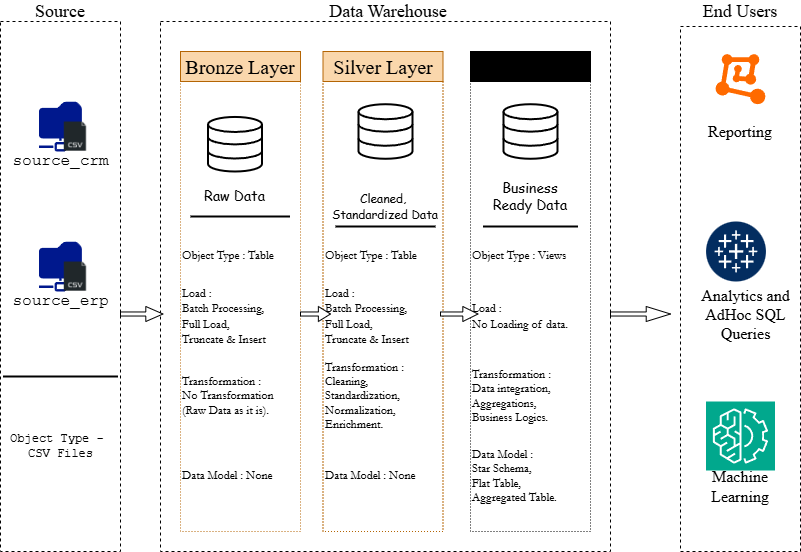

The diagram above was exported from draw.io. Its source (the exported page's mxGraphModel, read from the mxfile embedded in the PNG):
<mxGraphModel dx="1480" dy="799" grid="0" gridSize="10" guides="0" tooltips="1" connect="0" arrows="0" fold="1" page="1" pageScale="1" pageWidth="850" pageHeight="1100" background="#FFFFFF" math="0" shadow="0">
  <root>
    <mxCell id="0" />
    <mxCell id="1" parent="0" />
    <mxCell id="4_b5YBQIi9V8Ug_B6AE5-1" value="Source" style="rounded=0;whiteSpace=wrap;html=1;fontFamily=Times New Roman;fontSize=18;strokeColor=none;fillColor=none;movable=0;resizable=0;rotatable=0;deletable=0;editable=0;locked=1;connectable=0;" vertex="1" parent="1">
      <mxGeometry x="30" y="50" width="120" height="20" as="geometry" />
    </mxCell>
    <mxCell id="4_b5YBQIi9V8Ug_B6AE5-2" value="" style="rounded=0;whiteSpace=wrap;html=1;fillColor=none;dashed=1;strokeColor=light-dark(#000000,#EA6B66);movable=0;resizable=0;rotatable=0;deletable=0;editable=0;locked=1;connectable=0;" vertex="1" parent="1">
      <mxGeometry x="30" y="70" width="120" height="530" as="geometry" />
    </mxCell>
    <mxCell id="4_b5YBQIi9V8Ug_B6AE5-3" value="Data Warehouse" style="rounded=0;whiteSpace=wrap;html=1;fontFamily=Times New Roman;fontSize=18;strokeColor=none;fillColor=none;movable=0;resizable=0;rotatable=0;deletable=0;editable=0;locked=1;connectable=0;" vertex="1" parent="1">
      <mxGeometry x="357.5" y="50" width="120" height="20" as="geometry" />
    </mxCell>
    <mxCell id="4_b5YBQIi9V8Ug_B6AE5-4" value="" style="rounded=0;whiteSpace=wrap;html=1;fillColor=none;dashed=1;movable=0;resizable=0;rotatable=0;deletable=0;editable=0;locked=1;connectable=0;" vertex="1" parent="1">
      <mxGeometry x="190" y="70" width="450" height="530" as="geometry" />
    </mxCell>
    <mxCell id="4_b5YBQIi9V8Ug_B6AE5-5" value="End Users" style="rounded=0;whiteSpace=wrap;html=1;fontFamily=Times New Roman;fontSize=18;strokeColor=none;fillColor=none;movable=0;resizable=0;rotatable=0;deletable=0;editable=0;locked=1;connectable=0;" vertex="1" parent="1">
      <mxGeometry x="710" y="50" width="120" height="20" as="geometry" />
    </mxCell>
    <mxCell id="4_b5YBQIi9V8Ug_B6AE5-6" value="" style="rounded=0;whiteSpace=wrap;html=1;fillColor=none;dashed=1;strokeColor=light-dark(#000000,#00FFFF);movable=0;resizable=0;rotatable=0;deletable=0;editable=0;locked=1;connectable=0;" vertex="1" parent="1">
      <mxGeometry x="710" y="75" width="120" height="525" as="geometry" />
    </mxCell>
    <mxCell id="4_b5YBQIi9V8Ug_B6AE5-9" value="Bronze Layer" style="rounded=0;whiteSpace=wrap;html=1;fillColor=#fad7ac;fontFamily=Times New Roman;fontSize=20;strokeColor=#b46504;movable=0;resizable=0;rotatable=0;deletable=0;editable=0;locked=1;connectable=0;" vertex="1" parent="1">
      <mxGeometry x="210" y="100" width="120" height="30" as="geometry" />
    </mxCell>
    <mxCell id="4_b5YBQIi9V8Ug_B6AE5-10" value="" style="rounded=0;whiteSpace=wrap;html=1;fillColor=none;dashed=1;dashPattern=1 2;strokeColor=#b46504;movable=0;resizable=0;rotatable=0;deletable=0;editable=0;locked=1;connectable=0;" vertex="1" parent="1">
      <mxGeometry x="210" y="130" width="120" height="450" as="geometry" />
    </mxCell>
    <mxCell id="4_b5YBQIi9V8Ug_B6AE5-12" value="Silver Layer" style="rounded=0;whiteSpace=wrap;html=1;fillColor=light-dark(#FAD7AC,#66706F);fontFamily=Times New Roman;fontSize=20;strokeColor=light-dark(#B46504,#66706F);movable=0;resizable=0;rotatable=0;deletable=0;editable=0;locked=1;connectable=0;" vertex="1" parent="1">
      <mxGeometry x="352.5" y="100" width="120" height="30" as="geometry" />
    </mxCell>
    <mxCell id="4_b5YBQIi9V8Ug_B6AE5-13" value="" style="rounded=0;whiteSpace=wrap;html=1;fillColor=none;dashed=1;dashPattern=1 2;strokeColor=light-dark(#B46504,#66706F);movable=0;resizable=0;rotatable=0;deletable=0;editable=0;locked=1;connectable=0;" vertex="1" parent="1">
      <mxGeometry x="352.5" y="130" width="120" height="450" as="geometry" />
    </mxCell>
    <mxCell id="4_b5YBQIi9V8Ug_B6AE5-14" value="Gold&lt;span style=&quot;background-color: transparent; color: light-dark(rgb(0, 0, 0), rgb(255, 255, 255));&quot;&gt;&amp;nbsp;Layer&lt;/span&gt;" style="rounded=0;whiteSpace=wrap;html=1;fillColor=light-dark(#000000,#929200);fontFamily=Times New Roman;fontSize=20;gradientColor=none;strokeColor=light-dark(#000000,#FFFF00);fillStyle=auto;movable=0;resizable=0;rotatable=0;deletable=0;editable=0;locked=1;connectable=0;" vertex="1" parent="1">
      <mxGeometry x="500" y="100" width="120" height="30" as="geometry" />
    </mxCell>
    <mxCell id="4_b5YBQIi9V8Ug_B6AE5-15" value="" style="rounded=0;whiteSpace=wrap;html=1;fillColor=none;dashed=1;dashPattern=1 2;strokeColor=light-dark(#000000,#FFFF00);movable=0;resizable=0;rotatable=0;deletable=0;editable=0;locked=1;connectable=0;" vertex="1" parent="1">
      <mxGeometry x="500" y="130" width="120" height="450" as="geometry" />
    </mxCell>
    <mxCell id="4_b5YBQIi9V8Ug_B6AE5-17" value="" style="sketch=0;aspect=fixed;pointerEvents=1;shadow=0;dashed=0;html=1;strokeColor=none;labelPosition=center;verticalLabelPosition=bottom;verticalAlign=top;align=center;fillColor=#00188D;shape=mxgraph.mscae.enterprise.shared_folder;movable=0;resizable=0;rotatable=0;deletable=0;editable=0;locked=1;connectable=0;" vertex="1" parent="1">
      <mxGeometry x="68.5" y="150" width="43" height="50" as="geometry" />
    </mxCell>
    <mxCell id="4_b5YBQIi9V8Ug_B6AE5-18" value="" style="shape=image;html=1;verticalAlign=top;verticalLabelPosition=bottom;labelBackgroundColor=#ffffff;imageAspect=0;aspect=fixed;image=https://cdn2.iconfinder.com/data/icons/simple-files/128/CSV.png;movable=0;resizable=0;rotatable=0;deletable=0;editable=0;locked=1;connectable=0;" vertex="1" parent="1">
      <mxGeometry x="90" y="170" width="30" height="30" as="geometry" />
    </mxCell>
    <mxCell id="4_b5YBQIi9V8Ug_B6AE5-21" value="source_crm" style="rounded=0;whiteSpace=wrap;html=1;fillColor=none;gradientColor=none;strokeColor=none;fontSize=16;fontFamily=Courier New;movable=0;resizable=0;rotatable=0;deletable=0;editable=0;locked=1;connectable=0;" vertex="1" parent="1">
      <mxGeometry x="52.5" y="200" width="75" height="20" as="geometry" />
    </mxCell>
    <mxCell id="4_b5YBQIi9V8Ug_B6AE5-25" value="" style="sketch=0;aspect=fixed;pointerEvents=1;shadow=0;dashed=0;html=1;strokeColor=none;labelPosition=center;verticalLabelPosition=bottom;verticalAlign=top;align=center;fillColor=#00188D;shape=mxgraph.mscae.enterprise.shared_folder;movable=0;resizable=0;rotatable=0;deletable=0;editable=0;locked=1;connectable=0;" vertex="1" parent="1">
      <mxGeometry x="68.5" y="290" width="43" height="50" as="geometry" />
    </mxCell>
    <mxCell id="4_b5YBQIi9V8Ug_B6AE5-26" value="" style="shape=image;html=1;verticalAlign=top;verticalLabelPosition=bottom;labelBackgroundColor=#ffffff;imageAspect=0;aspect=fixed;image=https://cdn2.iconfinder.com/data/icons/simple-files/128/CSV.png;movable=0;resizable=0;rotatable=0;deletable=0;editable=0;locked=1;connectable=0;" vertex="1" parent="1">
      <mxGeometry x="90" y="310" width="30" height="30" as="geometry" />
    </mxCell>
    <mxCell id="4_b5YBQIi9V8Ug_B6AE5-27" value="source_erp" style="rounded=0;whiteSpace=wrap;html=1;fillColor=none;gradientColor=none;strokeColor=none;fontSize=16;fontFamily=Courier New;movable=0;resizable=0;rotatable=0;deletable=0;editable=0;locked=1;connectable=0;" vertex="1" parent="1">
      <mxGeometry x="52.5" y="340" width="75" height="20" as="geometry" />
    </mxCell>
    <mxCell id="4_b5YBQIi9V8Ug_B6AE5-30" value="Object Type -&amp;nbsp;&lt;div&gt;CSV Files&lt;/div&gt;" style="text;html=1;align=center;verticalAlign=middle;rounded=0;fontSize=12;fontFamily=Courier New;movable=0;resizable=0;rotatable=0;deletable=0;editable=0;locked=1;connectable=0;" vertex="1" parent="1">
      <mxGeometry x="40" y="480" width="100" height="30" as="geometry" />
    </mxCell>
    <mxCell id="4_b5YBQIi9V8Ug_B6AE5-33" value="&lt;font style=&quot;font-size: 14px;&quot; face=&quot;Comic Sans MS&quot;&gt;Raw Data&lt;/font&gt;" style="text;html=1;align=center;verticalAlign=middle;whiteSpace=wrap;rounded=0;movable=0;resizable=0;rotatable=0;deletable=0;editable=0;locked=1;connectable=0;" vertex="1" parent="1">
      <mxGeometry x="232" y="230" width="65" height="30" as="geometry" />
    </mxCell>
    <mxCell id="4_b5YBQIi9V8Ug_B6AE5-38" value="" style="endArrow=none;html=1;rounded=0;movable=0;resizable=0;rotatable=0;deletable=0;editable=0;locked=1;connectable=0;" edge="1" parent="1" source="4_b5YBQIi9V8Ug_B6AE5-10">
      <mxGeometry width="50" height="50" relative="1" as="geometry">
        <mxPoint x="280" y="290" as="sourcePoint" />
        <mxPoint x="210" y="280" as="targetPoint" />
        <Array as="points" />
      </mxGeometry>
    </mxCell>
    <mxCell id="4_b5YBQIi9V8Ug_B6AE5-43" value="&lt;font&gt;&lt;font style=&quot;&quot; face=&quot;Comic Sans MS&quot;&gt;Cleaned,&amp;nbsp; Standardiz&lt;/font&gt;&lt;span style=&quot;font-family: &amp;quot;Comic Sans MS&amp;quot;; background-color: transparent; color: light-dark(rgb(0, 0, 0), rgb(255, 255, 255));&quot;&gt;ed Data&lt;/span&gt;&lt;/font&gt;" style="text;html=1;align=center;verticalAlign=middle;whiteSpace=wrap;rounded=0;movable=0;resizable=0;rotatable=0;deletable=0;editable=0;locked=1;connectable=0;" vertex="1" parent="1">
      <mxGeometry x="360" y="240" width="110" height="30" as="geometry" />
    </mxCell>
    <mxCell id="4_b5YBQIi9V8Ug_B6AE5-44" value="" style="endArrow=none;html=1;rounded=0;movable=0;resizable=0;rotatable=0;deletable=0;editable=0;locked=1;connectable=0;" edge="1" parent="1">
      <mxGeometry width="50" height="50" relative="1" as="geometry">
        <mxPoint x="357.5" y="280" as="sourcePoint" />
        <mxPoint x="357.5" y="280" as="targetPoint" />
        <Array as="points" />
      </mxGeometry>
    </mxCell>
    <mxCell id="4_b5YBQIi9V8Ug_B6AE5-46" value="&lt;font style=&quot;font-size: 14px;&quot; face=&quot;Comic Sans MS&quot;&gt;Business Ready Data&lt;/font&gt;" style="text;html=1;align=center;verticalAlign=middle;whiteSpace=wrap;rounded=0;movable=0;resizable=0;rotatable=0;deletable=0;editable=0;locked=1;connectable=0;" vertex="1" parent="1">
      <mxGeometry x="510" y="230" width="100" height="30" as="geometry" />
    </mxCell>
    <mxCell id="4_b5YBQIi9V8Ug_B6AE5-47" value="" style="endArrow=none;html=1;rounded=0;movable=0;resizable=0;rotatable=0;deletable=0;editable=0;locked=1;connectable=0;" edge="1" parent="1">
      <mxGeometry width="50" height="50" relative="1" as="geometry">
        <mxPoint x="500" y="280" as="sourcePoint" />
        <mxPoint x="500" y="280" as="targetPoint" />
        <Array as="points" />
      </mxGeometry>
    </mxCell>
    <mxCell id="4_b5YBQIi9V8Ug_B6AE5-49" value="" style="html=1;verticalLabelPosition=bottom;align=center;labelBackgroundColor=#ffffff;verticalAlign=top;strokeWidth=2;strokeColor=light-dark(#000000,#FFFFFF);shadow=0;dashed=0;shape=mxgraph.ios7.icons.data;movable=0;resizable=0;rotatable=0;deletable=0;editable=0;locked=1;connectable=0;" vertex="1" parent="1">
      <mxGeometry x="388" y="152.72" width="54" height="54.55" as="geometry" />
    </mxCell>
    <mxCell id="4_b5YBQIi9V8Ug_B6AE5-50" value="" style="html=1;verticalLabelPosition=bottom;align=center;labelBackgroundColor=#ffffff;verticalAlign=top;strokeWidth=2;strokeColor=light-dark(#000000,#FFFF00);shadow=0;dashed=0;shape=mxgraph.ios7.icons.data;movable=0;resizable=0;rotatable=0;deletable=0;editable=0;locked=1;connectable=0;" vertex="1" parent="1">
      <mxGeometry x="533" y="152.72" width="54" height="54.55" as="geometry" />
    </mxCell>
    <mxCell id="4_b5YBQIi9V8Ug_B6AE5-54" value="" style="html=1;verticalLabelPosition=bottom;align=center;labelBackgroundColor=#ffffff;verticalAlign=top;strokeWidth=2;strokeColor=light-dark(#000000,#929200);shadow=0;dashed=0;shape=mxgraph.ios7.icons.data;movable=0;resizable=0;rotatable=0;deletable=0;editable=0;locked=1;connectable=0;" vertex="1" parent="1">
      <mxGeometry x="237.5" y="165.45" width="54" height="54.55" as="geometry" />
    </mxCell>
    <mxCell id="mChXT92tF6vn_zUBGeAp-5" value="" style="line;strokeWidth=2;html=1;movable=0;resizable=0;rotatable=0;deletable=0;editable=0;locked=1;connectable=0;" vertex="1" parent="1">
      <mxGeometry x="220" y="260" width="99.5" height="10" as="geometry" />
    </mxCell>
    <mxCell id="mChXT92tF6vn_zUBGeAp-6" value="" style="line;strokeWidth=2;html=1;movable=0;resizable=0;rotatable=0;deletable=0;editable=0;locked=1;connectable=0;" vertex="1" parent="1">
      <mxGeometry x="365" y="270" width="100" height="10" as="geometry" />
    </mxCell>
    <mxCell id="mChXT92tF6vn_zUBGeAp-7" value="" style="line;strokeWidth=2;html=1;movable=0;resizable=0;rotatable=0;deletable=0;editable=0;locked=1;connectable=0;" vertex="1" parent="1">
      <mxGeometry x="512.5" y="270" width="95" height="10" as="geometry" />
    </mxCell>
    <mxCell id="mChXT92tF6vn_zUBGeAp-9" value="" style="line;strokeWidth=2;html=1;movable=0;resizable=0;rotatable=0;deletable=0;editable=0;locked=1;connectable=0;" vertex="1" parent="1">
      <mxGeometry x="32.5" y="420" width="115" height="10" as="geometry" />
    </mxCell>
    <mxCell id="mChXT92tF6vn_zUBGeAp-10" value="&lt;font face=&quot;Garamond&quot;&gt;Object Type :&amp;nbsp;&lt;span style=&quot;background-color: transparent; color: light-dark(rgb(0, 0, 0), rgb(255, 255, 255));&quot;&gt;Table&lt;/span&gt;&lt;/font&gt;" style="text;html=1;align=left;verticalAlign=middle;rounded=0;fontSize=12;fontFamily=Courier New;movable=0;resizable=0;rotatable=0;deletable=0;editable=0;locked=1;connectable=0;" vertex="1" parent="1">
      <mxGeometry x="210" y="290" width="100" height="30" as="geometry" />
    </mxCell>
    <mxCell id="mChXT92tF6vn_zUBGeAp-11" value="&lt;font face=&quot;Garamond&quot;&gt;Load :&lt;/font&gt;&lt;div&gt;&lt;span style=&quot;background-color: transparent; color: light-dark(rgb(0, 0, 0), rgb(255, 255, 255));&quot;&gt;&lt;font face=&quot;Garamond&quot;&gt;Batch Processing,&lt;/font&gt;&lt;/span&gt;&lt;div&gt;&lt;font face=&quot;Garamond&quot;&gt;Full Load,&lt;/font&gt;&lt;/div&gt;&lt;div&gt;&lt;font face=&quot;Garamond&quot;&gt;Truncate &amp;amp; Insert&lt;/font&gt;&lt;/div&gt;&lt;/div&gt;" style="text;html=1;align=left;verticalAlign=middle;rounded=0;movable=0;resizable=0;rotatable=0;deletable=0;editable=0;locked=1;connectable=0;" vertex="1" parent="1">
      <mxGeometry x="210" y="350" width="60" height="30" as="geometry" />
    </mxCell>
    <mxCell id="mChXT92tF6vn_zUBGeAp-12" value="&lt;font face=&quot;Garamond&quot;&gt;Transformation :&lt;/font&gt;&lt;div&gt;&lt;font face=&quot;Garamond&quot;&gt;No Transformation&lt;/font&gt;&lt;/div&gt;&lt;div&gt;&lt;font face=&quot;Garamond&quot;&gt;(Raw Data as it is).&lt;/font&gt;&lt;/div&gt;" style="text;html=1;align=left;verticalAlign=middle;rounded=0;fontFamily=Courier New;movable=0;resizable=0;rotatable=0;deletable=0;editable=0;locked=1;connectable=0;" vertex="1" parent="1">
      <mxGeometry x="210" y="430" width="60" height="30" as="geometry" />
    </mxCell>
    <mxCell id="mChXT92tF6vn_zUBGeAp-13" value="&lt;font face=&quot;Garamond&quot;&gt;Data Model :&amp;nbsp;&lt;/font&gt;&lt;span style=&quot;font-family: Garamond; background-color: transparent; color: light-dark(rgb(0, 0, 0), rgb(255, 255, 255));&quot;&gt;None&lt;/span&gt;" style="text;html=1;align=left;verticalAlign=middle;rounded=0;fontFamily=Courier New;movable=0;resizable=0;rotatable=0;deletable=0;editable=0;locked=1;connectable=0;" vertex="1" parent="1">
      <mxGeometry x="210" y="510" width="60" height="30" as="geometry" />
    </mxCell>
    <mxCell id="mChXT92tF6vn_zUBGeAp-16" value="&lt;font face=&quot;Garamond&quot;&gt;Object Type :&amp;nbsp;&lt;span style=&quot;background-color: transparent; color: light-dark(rgb(0, 0, 0), rgb(255, 255, 255));&quot;&gt;Table&lt;/span&gt;&lt;/font&gt;" style="text;html=1;align=left;verticalAlign=middle;rounded=0;fontSize=12;fontFamily=Courier New;movable=0;resizable=0;rotatable=0;deletable=0;editable=0;locked=1;connectable=0;" vertex="1" parent="1">
      <mxGeometry x="352.5" y="290" width="100" height="30" as="geometry" />
    </mxCell>
    <mxCell id="mChXT92tF6vn_zUBGeAp-17" value="&lt;font face=&quot;Garamond&quot;&gt;Load :&lt;/font&gt;&lt;div&gt;&lt;span style=&quot;background-color: transparent; color: light-dark(rgb(0, 0, 0), rgb(255, 255, 255));&quot;&gt;&lt;font face=&quot;Garamond&quot;&gt;Batch Processing,&lt;/font&gt;&lt;/span&gt;&lt;div&gt;&lt;font face=&quot;Garamond&quot;&gt;Full Load,&lt;/font&gt;&lt;/div&gt;&lt;div&gt;&lt;font face=&quot;Garamond&quot;&gt;Truncate &amp;amp; Insert&lt;/font&gt;&lt;/div&gt;&lt;/div&gt;" style="text;html=1;align=left;verticalAlign=middle;rounded=0;movable=0;resizable=0;rotatable=0;deletable=0;editable=0;locked=1;connectable=0;" vertex="1" parent="1">
      <mxGeometry x="352.5" y="350" width="60" height="30" as="geometry" />
    </mxCell>
    <mxCell id="mChXT92tF6vn_zUBGeAp-18" value="&lt;font face=&quot;Garamond&quot;&gt;Transformation :&lt;/font&gt;&lt;div&gt;&lt;font face=&quot;Garamond&quot;&gt;Cleaning,&lt;/font&gt;&lt;/div&gt;&lt;div&gt;&lt;font face=&quot;Garamond&quot;&gt;Standardization,&lt;/font&gt;&lt;/div&gt;&lt;div&gt;&lt;font face=&quot;Garamond&quot;&gt;Normalization,&lt;/font&gt;&lt;/div&gt;&lt;div&gt;&lt;span style=&quot;font-family: Garamond; background-color: transparent; color: light-dark(rgb(0, 0, 0), rgb(255, 255, 255));&quot;&gt;Enrichment.&lt;/span&gt;&lt;/div&gt;" style="text;html=1;align=left;verticalAlign=middle;rounded=0;fontFamily=Courier New;movable=0;resizable=0;rotatable=0;deletable=0;editable=0;locked=1;connectable=0;" vertex="1" parent="1">
      <mxGeometry x="352.5" y="430" width="60" height="30" as="geometry" />
    </mxCell>
    <mxCell id="mChXT92tF6vn_zUBGeAp-19" value="&lt;font face=&quot;Garamond&quot;&gt;Data Model :&amp;nbsp;&lt;/font&gt;&lt;span style=&quot;font-family: Garamond; background-color: transparent; color: light-dark(rgb(0, 0, 0), rgb(255, 255, 255));&quot;&gt;None&lt;/span&gt;" style="text;html=1;align=left;verticalAlign=middle;rounded=0;fontFamily=Courier New;movable=0;resizable=0;rotatable=0;deletable=0;editable=0;locked=1;connectable=0;" vertex="1" parent="1">
      <mxGeometry x="352.5" y="510" width="60" height="30" as="geometry" />
    </mxCell>
    <mxCell id="mChXT92tF6vn_zUBGeAp-20" value="&lt;font face=&quot;Garamond&quot;&gt;Object Type :&amp;nbsp;&lt;span style=&quot;background-color: transparent; color: light-dark(rgb(0, 0, 0), rgb(255, 255, 255));&quot;&gt;Views&lt;/span&gt;&lt;/font&gt;" style="text;html=1;align=left;verticalAlign=middle;rounded=0;fontSize=12;fontFamily=Courier New;movable=0;resizable=0;rotatable=0;deletable=0;editable=0;locked=1;connectable=0;" vertex="1" parent="1">
      <mxGeometry x="500" y="290" width="100" height="30" as="geometry" />
    </mxCell>
    <mxCell id="mChXT92tF6vn_zUBGeAp-21" value="&lt;font face=&quot;Garamond&quot;&gt;Load :&lt;/font&gt;&lt;div&gt;&lt;font face=&quot;Garamond&quot;&gt;No Loading of data.&lt;/font&gt;&lt;/div&gt;" style="text;html=1;align=left;verticalAlign=middle;rounded=0;movable=0;resizable=0;rotatable=0;deletable=0;editable=0;locked=1;connectable=0;" vertex="1" parent="1">
      <mxGeometry x="500" y="350" width="60" height="30" as="geometry" />
    </mxCell>
    <mxCell id="mChXT92tF6vn_zUBGeAp-22" value="&lt;font face=&quot;Garamond&quot;&gt;Transformation :&lt;/font&gt;&lt;div&gt;&lt;font face=&quot;Garamond&quot;&gt;Data integration,&lt;/font&gt;&lt;/div&gt;&lt;div&gt;&lt;font face=&quot;Garamond&quot;&gt;Aggregations,&lt;/font&gt;&lt;/div&gt;&lt;div&gt;&lt;font face=&quot;Garamond&quot;&gt;Business Logics.&lt;/font&gt;&lt;/div&gt;" style="text;html=1;align=left;verticalAlign=middle;rounded=0;fontFamily=Courier New;movable=0;resizable=0;rotatable=0;deletable=0;editable=0;locked=1;connectable=0;" vertex="1" parent="1">
      <mxGeometry x="500" y="430" width="60" height="30" as="geometry" />
    </mxCell>
    <mxCell id="mChXT92tF6vn_zUBGeAp-23" value="&lt;font face=&quot;Garamond&quot;&gt;Data Model :&lt;/font&gt;&lt;div&gt;&lt;font face=&quot;Garamond&quot;&gt;Star Schema,&lt;/font&gt;&lt;/div&gt;&lt;div&gt;&lt;font face=&quot;Garamond&quot;&gt;Flat Table,&lt;/font&gt;&lt;/div&gt;&lt;div&gt;&lt;font face=&quot;Garamond&quot;&gt;Aggregated Table.&lt;/font&gt;&lt;/div&gt;" style="text;html=1;align=left;verticalAlign=middle;rounded=0;fontFamily=Courier New;movable=0;resizable=0;rotatable=0;deletable=0;editable=0;locked=1;connectable=0;" vertex="1" parent="1">
      <mxGeometry x="500" y="510" width="60" height="30" as="geometry" />
    </mxCell>
    <mxCell id="mChXT92tF6vn_zUBGeAp-27" value="" style="shape=singleArrow;whiteSpace=wrap;html=1;arrowWidth=0.2702195485432943;arrowSize=0.4048072366153493;movable=0;resizable=0;rotatable=0;deletable=0;editable=0;locked=1;connectable=0;" vertex="1" parent="1">
      <mxGeometry x="150" y="355" width="42.5" height="15" as="geometry" />
    </mxCell>
    <mxCell id="mChXT92tF6vn_zUBGeAp-31" value="" style="shape=singleArrow;whiteSpace=wrap;html=1;arrowWidth=0.2702195485432943;arrowSize=0.4048072366153493;movable=0;resizable=0;rotatable=0;deletable=0;editable=0;locked=1;connectable=0;" vertex="1" parent="1">
      <mxGeometry x="330" y="355" width="30" height="15" as="geometry" />
    </mxCell>
    <mxCell id="mChXT92tF6vn_zUBGeAp-32" value="" style="shape=singleArrow;whiteSpace=wrap;html=1;arrowWidth=0.2702195485432943;arrowSize=0.4048072366153493;movable=0;resizable=0;rotatable=0;deletable=0;editable=0;locked=1;connectable=0;" vertex="1" parent="1">
      <mxGeometry x="470" y="355" width="37.5" height="15" as="geometry" />
    </mxCell>
    <mxCell id="mChXT92tF6vn_zUBGeAp-33" value="" style="shape=singleArrow;whiteSpace=wrap;html=1;arrowWidth=0.2702195485432943;arrowSize=0.4048072366153493;movable=0;resizable=0;rotatable=0;deletable=0;editable=0;locked=1;connectable=0;" vertex="1" parent="1">
      <mxGeometry x="640" y="355" width="60" height="15" as="geometry" />
    </mxCell>
    <mxCell id="mChXT92tF6vn_zUBGeAp-34" value="" style="verticalLabelPosition=bottom;aspect=fixed;html=1;shape=mxgraph.salesforce.analytics2;movable=0;resizable=0;rotatable=0;deletable=0;editable=0;locked=1;connectable=0;" vertex="1" parent="1">
      <mxGeometry x="735.5" y="270" width="60" height="60" as="geometry" />
    </mxCell>
    <mxCell id="mChXT92tF6vn_zUBGeAp-35" value="" style="points=[];aspect=fixed;html=1;align=center;shadow=0;dashed=0;fillColor=#FF6A00;strokeColor=none;shape=mxgraph.alibaba_cloud.machine_learning;movable=0;resizable=0;rotatable=0;deletable=0;editable=0;locked=1;connectable=0;" vertex="1" parent="1">
      <mxGeometry x="745.1" y="102.61999999999998" width="49.8" height="50.099999999999994" as="geometry" />
    </mxCell>
    <mxCell id="mChXT92tF6vn_zUBGeAp-36" value="" style="sketch=0;points=[[0,0,0],[0.25,0,0],[0.5,0,0],[0.75,0,0],[1,0,0],[0,1,0],[0.25,1,0],[0.5,1,0],[0.75,1,0],[1,1,0],[0,0.25,0],[0,0.5,0],[0,0.75,0],[1,0.25,0],[1,0.5,0],[1,0.75,0]];outlineConnect=0;fontColor=#232F3E;fillColor=#01A88D;strokeColor=#ffffff;dashed=0;verticalLabelPosition=bottom;verticalAlign=top;align=center;html=1;fontSize=12;fontStyle=0;aspect=fixed;shape=mxgraph.aws4.resourceIcon;resIcon=mxgraph.aws4.machine_learning;movable=0;resizable=0;rotatable=0;deletable=0;editable=0;locked=1;connectable=0;" vertex="1" parent="1">
      <mxGeometry x="735.5" y="450" width="69" height="69" as="geometry" />
    </mxCell>
    <mxCell id="mChXT92tF6vn_zUBGeAp-39" value="&lt;font style=&quot;font-size: 16px;&quot; face=&quot;Times New Roman&quot;&gt;Reporting&lt;/font&gt;" style="text;html=1;align=center;verticalAlign=middle;whiteSpace=wrap;rounded=0;movable=0;resizable=0;rotatable=0;deletable=0;editable=0;locked=1;connectable=0;" vertex="1" parent="1">
      <mxGeometry x="740" y="165.45" width="60" height="30" as="geometry" />
    </mxCell>
    <mxCell id="mChXT92tF6vn_zUBGeAp-40" value="&lt;font style=&quot;font-size: 16px;&quot; face=&quot;Times New Roman&quot;&gt;Analytics and&lt;/font&gt;&lt;div&gt;&lt;span style=&quot;font-size: 16px; font-family: &amp;quot;Times New Roman&amp;quot;; background-color: transparent; color: light-dark(rgb(0, 0, 0), rgb(255, 255, 255));&quot;&gt;AdHoc SQL&lt;/span&gt;&lt;div&gt;&lt;span style=&quot;font-size: 16px; font-family: &amp;quot;Times New Roman&amp;quot;; background-color: transparent; color: light-dark(rgb(0, 0, 0), rgb(255, 255, 255));&quot;&gt;Queries&lt;/span&gt;&lt;/div&gt;&lt;/div&gt;" style="text;html=1;align=center;verticalAlign=middle;rounded=0;movable=0;resizable=0;rotatable=0;deletable=0;editable=0;locked=1;connectable=0;" vertex="1" parent="1">
      <mxGeometry x="744.5" y="347.5" width="60" height="30" as="geometry" />
    </mxCell>
    <mxCell id="mChXT92tF6vn_zUBGeAp-41" value="&lt;font style=&quot;font-size: 16px;&quot; face=&quot;Times New Roman&quot;&gt;Machine Learning&lt;/font&gt;" style="text;html=1;align=center;verticalAlign=middle;whiteSpace=wrap;rounded=0;movable=0;resizable=0;rotatable=0;deletable=0;editable=0;locked=1;connectable=0;" vertex="1" parent="1">
      <mxGeometry x="740" y="520" width="60" height="30" as="geometry" />
    </mxCell>
  </root>
</mxGraphModel>